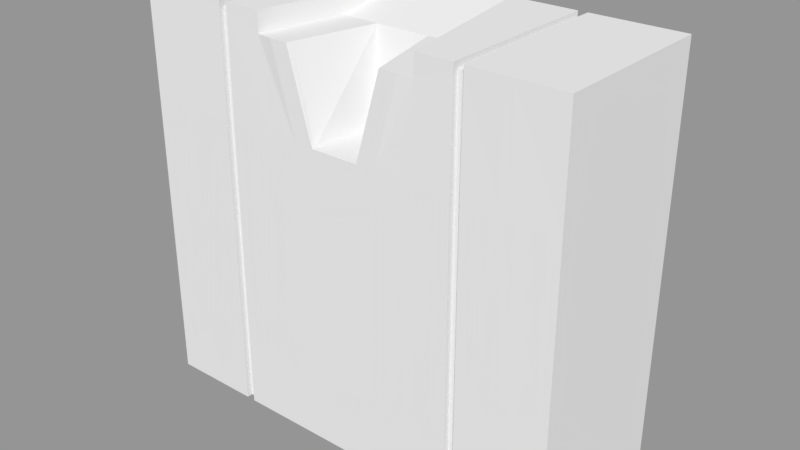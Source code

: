 # Source: L5_VendingMachine.blend  (saved by Blender 2.79.0; exported with 4.5.12 LTS)
import bpy
from mathutils import Matrix  # noqa: F401  (used for matrix-valued properties, if any)

bpy.ops.wm.read_factory_settings(use_empty=True)
scene = bpy.context.scene
scene.name = 'Scene'

# ---- collections
col_collection_1 = bpy.data.collections.new('Collection 1'); scene.collection.children.link(col_collection_1)

# ---- materials (node trees are filled in below, after node groups)
mat_material = bpy.data.materials.new('Material')
mat_material.alpha_threshold = 0.0
mat_material.use_transparent_shadow = False
mat_material.roughness = 0.5
mat_material.line_color = (0.0, 0.0, 0.0, 1.0)

# ---- material node trees

# ---- meshes
me_cube = bpy.data.meshes.new('Cube')
me_cube.from_pydata([(-0.65, -0.25, -0.6), (-0.65, 0.25, -0.6), (-0.65, -0.25, 0.6), (-0.65, 0.25, 0.6), (0.0, -0.25, -0.6), (-0.65, -0.25, 0.1514), (-0.2449, -0.2462, 0.6), (-0.1581, 0.2462, 0.6), (-0.2449, -0.2462, 0.54), (-0.65, 0.09906, 0.1514), (-0.1842, -0.25, 0.1514), (-0.1462, -0.25, 0.54), (-0.2, -0.25, 0.54), (-0.0819, 0.25, 0.6), (-0.1143, 0.25, 0.6), (-0.65, 0.09906, -0.6), (-0.65, 0.09906, 0.6), (-0.2, 0.008728, 0.54), (-0.2, 0.008728, 0.6), (-0.1143, 0.008817, 0.54), (-0.0819, 0.008817, 0.54), (-0.2167, -0.25, 0.284), (-0.65, -0.25, 0.284), (-0.65, 0.25, 0.284), (-0.07239, -0.25, 0.284), (-0.13, -0.25, 0.284), (-0.65, 0.09906, 0.284), (-0.05152, -0.05413, 0.284), (0.0, -0.05413, 0.284), (3.949e-07, 0.25, 0.6), (5.215e-08, 0.008817, 0.54), (0.0, -0.25, 0.284), (-0.38, -0.25, -0.6), (-0.38, -0.2474, 0.6), (-0.3801, 0.2475, 0.58), (-0.3801, 0.03884, 0.6), (-0.38, -0.25, 0.284), (-0.3801, 0.2475, 0.6), (-0.353, 0.03282, 0.6), (-0.353, -0.25, -0.6), (-0.353, -0.2472, 0.6), (-0.353, -0.25, 0.284), (-0.353, 0.2472, 0.6), (-0.353, -0.2472, 0.58), (-0.38, -0.2474, 0.58), (-0.353, 0.2472, 0.58), (-0.3801, 0.03884, 0.58), (-0.353, 0.03282, 0.58), (-0.65, 0.25, 0.58), (-0.65, 0.09906, 0.5791), (-0.65, -0.25, 0.577), (-0.65, 0.25, 0.1514), (-0.38, -0.25, 0.1514), (-0.353, -0.25, 0.1514), (-0.06836, -0.25, 0.2348), (-0.1176, -0.25, 0.1994), (-0.2427, -0.2334, 0.6), (-0.65, -0.2325, -0.6), (-0.65, -0.2325, 0.6), (-0.2427, -0.2334, 0.54), (-0.1957, -0.2371, 0.54), (-0.143, -0.2371, 0.54), (-0.65, -0.2325, 0.284), (-0.07135, -0.2402, 0.284), (0.0, -0.2402, 0.284), (-0.3801, -0.2331, 0.6), (-0.38, -0.2325, -0.6), (-0.353, -0.2325, -0.6), (-0.353, -0.2332, 0.6), (-0.5151, 0.06895, 0.6), (-0.5151, 0.2487, 0.6), (-0.3801, -0.2331, 0.58), (-0.5151, -0.2328, 0.6), (-0.353, -0.2332, 0.58), (-0.515, -0.2487, 0.6), (-0.65, -0.2325, 0.5771), (-0.65, -0.2325, 0.1514), (-0.515, -0.2487, 0.5785), (-0.515, -0.25, 0.284), (-0.353, -0.233, 0.284), (-0.38, -0.233, 0.284), (-0.515, -0.25, 0.1514), (-0.515, -0.25, -0.6), (-0.353, -0.233, 0.1514), (-0.38, -0.2329, 0.1514), (-0.488, -0.2485, 0.6), (-0.488, -0.25, 0.284), (-0.488, -0.25, 0.1514), (-0.488, -0.25, -0.6), (-0.488, -0.2485, 0.5788), (-0.4881, -0.2329, 0.6), (-0.4881, 0.2485, 0.6), (-0.4881, 0.06293, 0.6)], [], [(75, 49, 26, 62), (43, 41, 21, 8), (25, 12, 8, 21), (49, 16, 3, 48), (17, 7, 18), (61, 11, 24, 63), (24, 11, 12, 25), (17, 19, 14, 7), (19, 20, 13, 14), (30, 20, 27, 28), (60, 61, 20, 19), (59, 60, 19, 17), (59, 17, 18, 56), (76, 62, 26, 9), (54, 24, 25, 55), (31, 24, 54), (9, 26, 23, 51), (55, 25, 21, 10), (63, 24, 31, 64), (20, 30, 29, 13), (38, 42, 45, 47), (37, 35, 46, 34), (56, 68, 40, 6), (7, 42, 38, 18), (10, 21, 41, 53), (71, 80, 79, 73), (45, 34, 46, 47), (41, 43, 73, 79), (52, 32, 66, 84), (65, 33, 44, 71), (68, 38, 47, 73), (58, 16, 49, 75), (26, 49, 48, 23), (84, 66, 67, 83), (4, 10, 53, 39), (15, 9, 51, 1), (0, 82, 81, 5), (57, 76, 9, 15), (86, 78, 81, 87), (89, 77, 78, 86), (40, 43, 8, 6), (4, 54, 55), (4, 31, 54), (4, 55, 10), (0, 5, 76, 57), (2, 58, 75, 50), (40, 68, 73, 43), (2, 50, 77, 74), (35, 65, 71, 46), (90, 72, 74, 85), (58, 72, 69, 16), (47, 46, 71, 73), (16, 69, 70, 3), (88, 32, 52, 87), (18, 38, 68, 56), (78, 22, 5, 81), (27, 63, 64, 28), (5, 22, 62, 76), (8, 59, 56, 6), (8, 12, 60, 59), (12, 11, 61, 60), (20, 61, 63, 27), (50, 75, 62, 22), (77, 50, 22, 78), (85, 89, 44, 33), (53, 41, 79, 83), (44, 36, 80, 71), (72, 58, 2, 74), (90, 65, 35, 92), (92, 35, 37, 91), (80, 84, 83, 79), (39, 53, 83, 67), (36, 52, 84, 80), (69, 92, 91, 70), (72, 90, 92, 69), (74, 77, 89, 85), (82, 88, 87, 81), (65, 90, 85, 33), (44, 89, 86, 36), (36, 86, 87, 52)])
me_cube.materials.append(mat_material)
me_cube.use_remesh_preserve_volume = False
me_cube.use_remesh_preserve_attributes = False
me_cube.use_mirror_x = True
me_cube.use_mirror_topology = True
me_cube.update()

# ---- objects
ob_l5_vendingmachinebase = bpy.data.objects.new('L5_VendingMachineBase', me_cube)

# ---- transforms, parenting, visibility, modifiers, constraints
ob_l5_vendingmachinebase.location = (0.0, 0.0, 0.6)
ob_l5_vendingmachinebase.lock_rotations_4d = False
ob_l5_vendingmachinebase.empty_display_type = 'ARROWS'
ob_l5_vendingmachinebase.lineart.crease_threshold = 0.0
ob_l5_vendingmachinebase.use_mesh_mirror_x = True
_m = ob_l5_vendingmachinebase.modifiers.new('Mirror', 'MIRROR')

# ---- collection membership
col_collection_1.objects.link(ob_l5_vendingmachinebase)

# ---- scene / render settings (as saved in the file)
scene.frame_start = 1; scene.frame_end = 250; scene.frame_set(1)
scene.render.engine = 'BLENDER_EEVEE_NEXT'
scene.render.resolution_percentage = 50
scene.render.dither_intensity = 0.0
scene.cycles.use_denoising = False
scene.cycles.samples = 128
scene.cycles.sampling_pattern = 'TABULATED_SOBOL'
scene.cycles.use_adaptive_sampling = False
scene.cycles.use_light_tree = False
scene.cycles.blur_glossy = 0.0
scene.cycles.sample_clamp_indirect = 0.0
scene.view_settings.view_transform = 'Standard'
bpy.context.view_layer.update()

# ---- added for rendering (the .blend has no active camera and no usable light): camera, sun + grey world if the file has none
cam_auto = bpy.data.cameras.new('AutoCamera')
cam_auto.lens = 50.0
cam_auto.sensor_width = 36.0
cam_auto.clip_end = 1000.0
ob_auto_camera = bpy.data.objects.new('AutoCamera', cam_auto)
scene.collection.objects.link(ob_auto_camera)
ob_auto_camera.location = (1.701, -2.04121, 1.9608)
ob_auto_camera.rotation_euler = (1.09748, -7.21219e-08, 0.694738)
scene.camera = ob_auto_camera
light_auto_sun = bpy.data.lights.new('AutoSun', 'SUN')
light_auto_sun.energy = 3.0
light_auto_sun.angle = 0.0523599
ob_auto_sun = bpy.data.objects.new('AutoSun', light_auto_sun)
scene.collection.objects.link(ob_auto_sun)
ob_auto_sun.rotation_euler = (0.872665, 0.174533, 0.523599)
if scene.world is None:
    world_auto = bpy.data.worlds.new('AutoWorld')
    world_auto.color = (0.3, 0.3, 0.3)
    scene.world = world_auto
bpy.context.view_layer.update()
